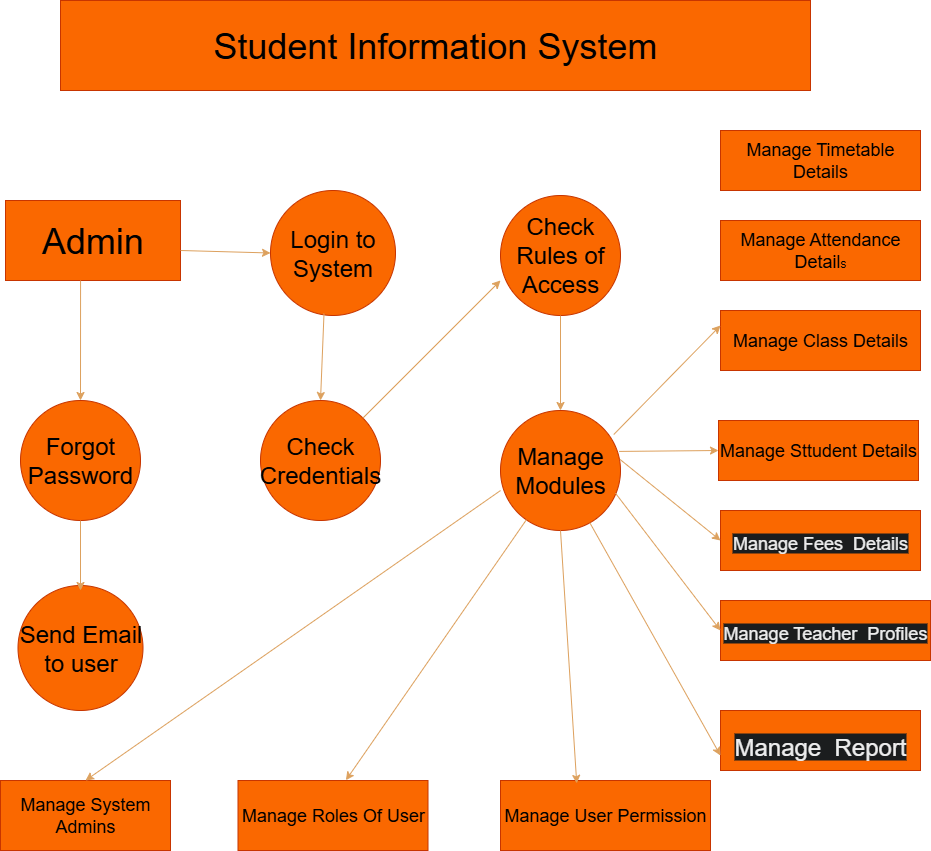

The diagram above was exported from draw.io. Its source (the exported page's mxGraphModel, read from the mxfile embedded in the PNG):
<mxGraphModel dx="1197" dy="720" grid="1" gridSize="10" guides="1" tooltips="1" connect="1" arrows="1" fold="1" page="1" pageScale="1" pageWidth="850" pageHeight="1100" math="0" shadow="0">
  <root>
    <mxCell id="0" />
    <mxCell id="1" parent="0" />
    <mxCell id="Dg_UB7iqhqp5qA8Q9qPw-2" value="&lt;font style=&quot;font-size: 36px;&quot;&gt;Student Information System&lt;/font&gt;" style="rounded=0;whiteSpace=wrap;html=1;labelBackgroundColor=none;fillColor=#fa6800;strokeColor=#C73500;fontColor=#000000;" vertex="1" parent="1">
      <mxGeometry x="160" y="30" width="750" height="90" as="geometry" />
    </mxCell>
    <mxCell id="Dg_UB7iqhqp5qA8Q9qPw-7" value="&lt;font style=&quot;font-size: 36px;&quot;&gt;Admin&lt;/font&gt;" style="rounded=0;whiteSpace=wrap;html=1;labelBackgroundColor=none;fillColor=#fa6800;strokeColor=#C73500;fontColor=#000000;" vertex="1" parent="1">
      <mxGeometry x="105" y="230" width="175" height="80" as="geometry" />
    </mxCell>
    <mxCell id="Dg_UB7iqhqp5qA8Q9qPw-8" value="&lt;font style=&quot;font-size: 24px;&quot;&gt;Check Rules of Access&lt;/font&gt;" style="ellipse;whiteSpace=wrap;html=1;aspect=fixed;labelBackgroundColor=none;fillColor=#fa6800;strokeColor=#C73500;fontColor=#000000;" vertex="1" parent="1">
      <mxGeometry x="600" y="225" width="120" height="120" as="geometry" />
    </mxCell>
    <mxCell id="Dg_UB7iqhqp5qA8Q9qPw-10" value="&lt;font style=&quot;font-size: 24px;&quot;&gt;Send Email to user&lt;/font&gt;" style="ellipse;whiteSpace=wrap;html=1;aspect=fixed;labelBackgroundColor=none;fillColor=#fa6800;strokeColor=#C73500;fontColor=#000000;" vertex="1" parent="1">
      <mxGeometry x="117.5" y="615" width="125" height="125" as="geometry" />
    </mxCell>
    <mxCell id="Dg_UB7iqhqp5qA8Q9qPw-12" value="&lt;font style=&quot;font-size: 18px;&quot;&gt;Manage System Admins&lt;/font&gt;" style="rounded=0;whiteSpace=wrap;html=1;labelBackgroundColor=none;fillColor=#fa6800;strokeColor=#C73500;fontColor=#000000;" vertex="1" parent="1">
      <mxGeometry x="100" y="810" width="170" height="70" as="geometry" />
    </mxCell>
    <mxCell id="Dg_UB7iqhqp5qA8Q9qPw-13" value="&lt;font style=&quot;font-size: 18px;&quot;&gt;Manage Roles Of User&lt;/font&gt;" style="rounded=0;whiteSpace=wrap;html=1;labelBackgroundColor=none;fillColor=#fa6800;strokeColor=#C73500;fontColor=#000000;" vertex="1" parent="1">
      <mxGeometry x="337.5" y="810" width="190" height="70" as="geometry" />
    </mxCell>
    <mxCell id="Dg_UB7iqhqp5qA8Q9qPw-14" value="&lt;font style=&quot;font-size: 18px;&quot;&gt;Manage User Permission&lt;/font&gt;" style="rounded=0;whiteSpace=wrap;html=1;labelBackgroundColor=none;fillColor=#fa6800;strokeColor=#C73500;fontColor=#000000;" vertex="1" parent="1">
      <mxGeometry x="600" y="810" width="210" height="70" as="geometry" />
    </mxCell>
    <mxCell id="Dg_UB7iqhqp5qA8Q9qPw-15" value="&lt;font style=&quot;font-size: 18px;&quot;&gt;Manage Timetable Details&lt;/font&gt;" style="rounded=0;whiteSpace=wrap;html=1;labelBackgroundColor=none;fillColor=#fa6800;strokeColor=#C73500;fontColor=#000000;" vertex="1" parent="1">
      <mxGeometry x="820" y="160" width="200" height="60" as="geometry" />
    </mxCell>
    <mxCell id="Dg_UB7iqhqp5qA8Q9qPw-16" value="&lt;font style=&quot;font-size: 24px;&quot;&gt;Check Credentials&lt;/font&gt;" style="ellipse;whiteSpace=wrap;html=1;aspect=fixed;labelBackgroundColor=none;fillColor=#fa6800;strokeColor=#C73500;fontColor=#000000;" vertex="1" parent="1">
      <mxGeometry x="360" y="430" width="120" height="120" as="geometry" />
    </mxCell>
    <mxCell id="Dg_UB7iqhqp5qA8Q9qPw-17" value="&lt;font style=&quot;font-size: 24px;&quot;&gt;Manage Modules&lt;/font&gt;" style="ellipse;whiteSpace=wrap;html=1;aspect=fixed;labelBackgroundColor=none;fillColor=#fa6800;strokeColor=#C73500;fontColor=#000000;" vertex="1" parent="1">
      <mxGeometry x="600" y="440" width="120" height="120" as="geometry" />
    </mxCell>
    <mxCell id="Dg_UB7iqhqp5qA8Q9qPw-18" value="&lt;font style=&quot;font-size: 18px;&quot;&gt;Manage Attendance Detail&lt;/font&gt;s" style="rounded=0;whiteSpace=wrap;html=1;labelBackgroundColor=none;fillColor=#fa6800;strokeColor=#C73500;fontColor=#000000;" vertex="1" parent="1">
      <mxGeometry x="820" y="250" width="200" height="60" as="geometry" />
    </mxCell>
    <mxCell id="Dg_UB7iqhqp5qA8Q9qPw-19" value="&lt;font style=&quot;font-size: 18px;&quot;&gt;Manage Class Details&lt;/font&gt;" style="rounded=0;whiteSpace=wrap;html=1;labelBackgroundColor=none;fillColor=#fa6800;strokeColor=#C73500;fontColor=#000000;" vertex="1" parent="1">
      <mxGeometry x="820" y="340" width="200" height="60" as="geometry" />
    </mxCell>
    <mxCell id="Dg_UB7iqhqp5qA8Q9qPw-20" value="&lt;div&gt;&lt;font style=&quot;font-size: 18px;&quot;&gt;Manage Sttudent Details&lt;/font&gt;&lt;/div&gt;" style="rounded=0;whiteSpace=wrap;html=1;labelBackgroundColor=none;fillColor=#fa6800;strokeColor=#C73500;fontColor=#000000;" vertex="1" parent="1">
      <mxGeometry x="818" y="450" width="200" height="60" as="geometry" />
    </mxCell>
    <mxCell id="Dg_UB7iqhqp5qA8Q9qPw-22" value="&lt;font style=&quot;font-size: 18px;&quot;&gt;&lt;br&gt;&lt;span style=&quot;color: rgb(237, 237, 237); font-family: Helvetica; font-style: normal; font-variant-ligatures: normal; font-variant-caps: normal; font-weight: 400; letter-spacing: normal; orphans: 2; text-align: center; text-indent: 0px; text-transform: none; widows: 2; word-spacing: 0px; -webkit-text-stroke-width: 0px; white-space: normal; background-color: rgb(27, 29, 30); text-decoration-thickness: initial; text-decoration-style: initial; text-decoration-color: initial; float: none; display: inline !important;&quot;&gt;Manage Fees&amp;nbsp; Details&lt;/span&gt;&lt;/font&gt;&lt;div&gt;&lt;br&gt;&lt;/div&gt;" style="rounded=0;whiteSpace=wrap;html=1;labelBackgroundColor=none;fillColor=#fa6800;strokeColor=#C73500;fontColor=#000000;" vertex="1" parent="1">
      <mxGeometry x="820" y="540" width="200" height="60" as="geometry" />
    </mxCell>
    <mxCell id="Dg_UB7iqhqp5qA8Q9qPw-23" value="&lt;font style=&quot;font-size: 18px;&quot;&gt;&lt;br&gt;&lt;span style=&quot;color: rgb(237, 237, 237); font-family: Helvetica; font-style: normal; font-variant-ligatures: normal; font-variant-caps: normal; font-weight: 400; letter-spacing: normal; orphans: 2; text-align: center; text-indent: 0px; text-transform: none; widows: 2; word-spacing: 0px; -webkit-text-stroke-width: 0px; white-space: normal; background-color: rgb(27, 29, 30); text-decoration-thickness: initial; text-decoration-style: initial; text-decoration-color: initial; float: none; display: inline !important;&quot;&gt;Manage Teacher&amp;nbsp; Profiles&lt;/span&gt;&lt;/font&gt;&lt;div&gt;&lt;br&gt;&lt;/div&gt;" style="rounded=0;whiteSpace=wrap;html=1;labelBackgroundColor=none;fillColor=#fa6800;strokeColor=#C73500;fontColor=#000000;" vertex="1" parent="1">
      <mxGeometry x="820" y="630" width="210" height="60" as="geometry" />
    </mxCell>
    <mxCell id="Dg_UB7iqhqp5qA8Q9qPw-24" value="&lt;font style=&quot;font-size: 24px;&quot;&gt;&lt;br&gt;&lt;span style=&quot;color: rgb(237, 237, 237); font-family: Helvetica; font-style: normal; font-variant-ligatures: normal; font-variant-caps: normal; font-weight: 400; letter-spacing: normal; orphans: 2; text-align: center; text-indent: 0px; text-transform: none; widows: 2; word-spacing: 0px; -webkit-text-stroke-width: 0px; white-space: normal; background-color: rgb(27, 29, 30); text-decoration-thickness: initial; text-decoration-style: initial; text-decoration-color: initial; float: none; display: inline !important;&quot;&gt;Manage&amp;nbsp; Report&lt;/span&gt;&lt;/font&gt;&lt;div&gt;&lt;br&gt;&lt;/div&gt;" style="rounded=0;whiteSpace=wrap;html=1;labelBackgroundColor=none;fillColor=#fa6800;strokeColor=#C73500;fontColor=#000000;" vertex="1" parent="1">
      <mxGeometry x="820" y="740" width="200" height="60" as="geometry" />
    </mxCell>
    <mxCell id="Dg_UB7iqhqp5qA8Q9qPw-25" value="&lt;font style=&quot;font-size: 24px;&quot;&gt;Forgot Password&lt;/font&gt;" style="ellipse;whiteSpace=wrap;html=1;aspect=fixed;labelBackgroundColor=none;fillColor=#fa6800;strokeColor=#C73500;fontColor=#000000;" vertex="1" parent="1">
      <mxGeometry x="120" y="430" width="120" height="120" as="geometry" />
    </mxCell>
    <mxCell id="Dg_UB7iqhqp5qA8Q9qPw-26" value="&lt;font style=&quot;font-size: 24px;&quot;&gt;Login to System&lt;/font&gt;" style="ellipse;whiteSpace=wrap;html=1;aspect=fixed;labelBackgroundColor=none;fillColor=#fa6800;strokeColor=#C73500;fontColor=#000000;" vertex="1" parent="1">
      <mxGeometry x="370" y="220" width="125" height="125" as="geometry" />
    </mxCell>
    <mxCell id="Dg_UB7iqhqp5qA8Q9qPw-27" value="" style="endArrow=classic;html=1;rounded=0;entryX=0;entryY=0.5;entryDx=0;entryDy=0;labelBackgroundColor=none;strokeColor=#DDA15E;fontColor=default;" edge="1" parent="1" target="Dg_UB7iqhqp5qA8Q9qPw-26">
      <mxGeometry width="50" height="50" relative="1" as="geometry">
        <mxPoint x="280" y="280" as="sourcePoint" />
        <mxPoint x="330" y="230" as="targetPoint" />
      </mxGeometry>
    </mxCell>
    <mxCell id="Dg_UB7iqhqp5qA8Q9qPw-29" value="" style="endArrow=classic;html=1;rounded=0;exitX=1;exitY=0;exitDx=0;exitDy=0;labelBackgroundColor=none;strokeColor=#DDA15E;fontColor=default;" edge="1" parent="1" source="Dg_UB7iqhqp5qA8Q9qPw-16">
      <mxGeometry width="50" height="50" relative="1" as="geometry">
        <mxPoint x="472.44943656729197" y="380.86142412928234" as="sourcePoint" />
        <mxPoint x="600" y="310" as="targetPoint" />
      </mxGeometry>
    </mxCell>
    <mxCell id="Dg_UB7iqhqp5qA8Q9qPw-30" value="" style="endArrow=classic;html=1;rounded=0;entryX=0.5;entryY=0;entryDx=0;entryDy=0;exitX=0.428;exitY=0.985;exitDx=0;exitDy=0;exitPerimeter=0;labelBackgroundColor=none;strokeColor=#DDA15E;fontColor=default;" edge="1" parent="1" source="Dg_UB7iqhqp5qA8Q9qPw-26" target="Dg_UB7iqhqp5qA8Q9qPw-16">
      <mxGeometry width="50" height="50" relative="1" as="geometry">
        <mxPoint x="430" y="350" as="sourcePoint" />
        <mxPoint x="600" y="390" as="targetPoint" />
      </mxGeometry>
    </mxCell>
    <mxCell id="Dg_UB7iqhqp5qA8Q9qPw-31" value="" style="endArrow=classic;html=1;rounded=0;labelBackgroundColor=none;strokeColor=#DDA15E;fontColor=default;" edge="1" parent="1">
      <mxGeometry width="50" height="50" relative="1" as="geometry">
        <mxPoint x="180" y="600" as="sourcePoint" />
        <mxPoint x="180" y="600" as="targetPoint" />
      </mxGeometry>
    </mxCell>
    <mxCell id="Dg_UB7iqhqp5qA8Q9qPw-32" value="" style="endArrow=classic;html=1;rounded=0;exitX=0.5;exitY=1;exitDx=0;exitDy=0;labelBackgroundColor=none;strokeColor=#DDA15E;fontColor=default;" edge="1" parent="1" source="Dg_UB7iqhqp5qA8Q9qPw-25">
      <mxGeometry width="50" height="50" relative="1" as="geometry">
        <mxPoint x="550" y="440" as="sourcePoint" />
        <mxPoint x="180" y="620" as="targetPoint" />
      </mxGeometry>
    </mxCell>
    <mxCell id="Dg_UB7iqhqp5qA8Q9qPw-33" value="" style="endArrow=classic;html=1;rounded=0;entryX=0.5;entryY=0;entryDx=0;entryDy=0;exitX=0.429;exitY=1;exitDx=0;exitDy=0;exitPerimeter=0;labelBackgroundColor=none;strokeColor=#DDA15E;fontColor=default;" edge="1" parent="1" source="Dg_UB7iqhqp5qA8Q9qPw-7" target="Dg_UB7iqhqp5qA8Q9qPw-25">
      <mxGeometry width="50" height="50" relative="1" as="geometry">
        <mxPoint x="190" y="350" as="sourcePoint" />
        <mxPoint x="600" y="390" as="targetPoint" />
      </mxGeometry>
    </mxCell>
    <mxCell id="Dg_UB7iqhqp5qA8Q9qPw-34" value="" style="endArrow=classic;html=1;rounded=0;exitX=0.5;exitY=1;exitDx=0;exitDy=0;entryX=0.5;entryY=0;entryDx=0;entryDy=0;labelBackgroundColor=none;strokeColor=#DDA15E;fontColor=default;" edge="1" parent="1" source="Dg_UB7iqhqp5qA8Q9qPw-8" target="Dg_UB7iqhqp5qA8Q9qPw-17">
      <mxGeometry width="50" height="50" relative="1" as="geometry">
        <mxPoint x="650" y="360" as="sourcePoint" />
        <mxPoint x="820" y="450" as="targetPoint" />
      </mxGeometry>
    </mxCell>
    <mxCell id="Dg_UB7iqhqp5qA8Q9qPw-35" value="" style="endArrow=classic;html=1;rounded=0;entryX=0;entryY=0.75;entryDx=0;entryDy=0;labelBackgroundColor=none;strokeColor=#DDA15E;fontColor=default;" edge="1" parent="1" source="Dg_UB7iqhqp5qA8Q9qPw-17" target="Dg_UB7iqhqp5qA8Q9qPw-24">
      <mxGeometry width="50" height="50" relative="1" as="geometry">
        <mxPoint x="702" y="570" as="sourcePoint" />
        <mxPoint x="770" y="630" as="targetPoint" />
      </mxGeometry>
    </mxCell>
    <mxCell id="Dg_UB7iqhqp5qA8Q9qPw-36" value="" style="endArrow=classic;html=1;rounded=0;exitX=0.958;exitY=0.689;exitDx=0;exitDy=0;entryX=0;entryY=0.5;entryDx=0;entryDy=0;exitPerimeter=0;labelBackgroundColor=none;strokeColor=#DDA15E;fontColor=default;" edge="1" parent="1" source="Dg_UB7iqhqp5qA8Q9qPw-17" target="Dg_UB7iqhqp5qA8Q9qPw-23">
      <mxGeometry width="50" height="50" relative="1" as="geometry">
        <mxPoint x="720" y="680" as="sourcePoint" />
        <mxPoint x="770" y="630" as="targetPoint" />
      </mxGeometry>
    </mxCell>
    <mxCell id="Dg_UB7iqhqp5qA8Q9qPw-37" value="" style="endArrow=classic;html=1;rounded=0;entryX=0;entryY=0.25;entryDx=0;entryDy=0;exitX=0.944;exitY=0.2;exitDx=0;exitDy=0;exitPerimeter=0;labelBackgroundColor=none;strokeColor=#DDA15E;fontColor=default;" edge="1" parent="1" source="Dg_UB7iqhqp5qA8Q9qPw-17" target="Dg_UB7iqhqp5qA8Q9qPw-19">
      <mxGeometry width="50" height="50" relative="1" as="geometry">
        <mxPoint x="710" y="560" as="sourcePoint" />
        <mxPoint x="770" y="630" as="targetPoint" />
      </mxGeometry>
    </mxCell>
    <mxCell id="Dg_UB7iqhqp5qA8Q9qPw-38" value="" style="endArrow=classic;html=1;rounded=0;exitX=0.988;exitY=0.341;exitDx=0;exitDy=0;exitPerimeter=0;entryX=0;entryY=0.5;entryDx=0;entryDy=0;labelBackgroundColor=none;strokeColor=#DDA15E;fontColor=default;" edge="1" parent="1" source="Dg_UB7iqhqp5qA8Q9qPw-17" target="Dg_UB7iqhqp5qA8Q9qPw-20">
      <mxGeometry width="50" height="50" relative="1" as="geometry">
        <mxPoint x="720" y="680" as="sourcePoint" />
        <mxPoint x="770" y="630" as="targetPoint" />
      </mxGeometry>
    </mxCell>
    <mxCell id="Dg_UB7iqhqp5qA8Q9qPw-39" value="" style="endArrow=classic;html=1;rounded=0;exitX=0.995;exitY=0.407;exitDx=0;exitDy=0;exitPerimeter=0;entryX=0;entryY=0.5;entryDx=0;entryDy=0;labelBackgroundColor=none;strokeColor=#DDA15E;fontColor=default;" edge="1" parent="1" source="Dg_UB7iqhqp5qA8Q9qPw-17" target="Dg_UB7iqhqp5qA8Q9qPw-22">
      <mxGeometry width="50" height="50" relative="1" as="geometry">
        <mxPoint x="720" y="680" as="sourcePoint" />
        <mxPoint x="770" y="630" as="targetPoint" />
      </mxGeometry>
    </mxCell>
    <mxCell id="Dg_UB7iqhqp5qA8Q9qPw-40" value="" style="endArrow=classic;html=1;rounded=0;entryX=0.363;entryY=0.041;entryDx=0;entryDy=0;entryPerimeter=0;exitX=0.5;exitY=1;exitDx=0;exitDy=0;labelBackgroundColor=none;strokeColor=#DDA15E;fontColor=default;" edge="1" parent="1" source="Dg_UB7iqhqp5qA8Q9qPw-17" target="Dg_UB7iqhqp5qA8Q9qPw-14">
      <mxGeometry width="50" height="50" relative="1" as="geometry">
        <mxPoint x="640" y="570" as="sourcePoint" />
        <mxPoint x="770" y="630" as="targetPoint" />
      </mxGeometry>
    </mxCell>
    <mxCell id="Dg_UB7iqhqp5qA8Q9qPw-41" value="" style="endArrow=classic;html=1;rounded=0;entryX=0.568;entryY=-0.004;entryDx=0;entryDy=0;entryPerimeter=0;labelBackgroundColor=none;strokeColor=#DDA15E;fontColor=default;" edge="1" parent="1" source="Dg_UB7iqhqp5qA8Q9qPw-17" target="Dg_UB7iqhqp5qA8Q9qPw-13">
      <mxGeometry width="50" height="50" relative="1" as="geometry">
        <mxPoint x="600" y="570" as="sourcePoint" />
        <mxPoint x="770" y="630" as="targetPoint" />
      </mxGeometry>
    </mxCell>
    <mxCell id="Dg_UB7iqhqp5qA8Q9qPw-42" value="" style="endArrow=classic;html=1;rounded=0;entryX=0.5;entryY=0;entryDx=0;entryDy=0;exitX=0;exitY=0.667;exitDx=0;exitDy=0;exitPerimeter=0;labelBackgroundColor=none;strokeColor=#DDA15E;fontColor=default;" edge="1" parent="1" source="Dg_UB7iqhqp5qA8Q9qPw-17" target="Dg_UB7iqhqp5qA8Q9qPw-12">
      <mxGeometry width="50" height="50" relative="1" as="geometry">
        <mxPoint x="510" y="600" as="sourcePoint" />
        <mxPoint x="770" y="630" as="targetPoint" />
      </mxGeometry>
    </mxCell>
  </root>
</mxGraphModel>